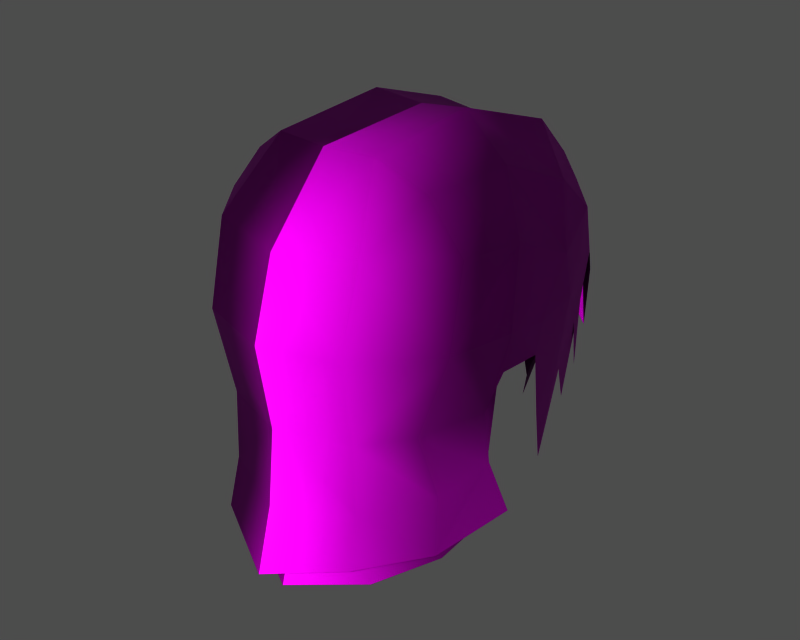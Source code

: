 # Source: p022002.blend  (saved by Blender 3.6.13; exported with 4.5.12 LTS)
import bpy
from mathutils import Matrix  # noqa: F401  (used for matrix-valued properties, if any)

bpy.ops.wm.read_factory_settings(use_empty=True)
scene = bpy.context.scene
scene.name = '1'

# ---- collections
col_collection_1 = bpy.data.collections.new('Collection 1'); scene.collection.children.link(col_collection_1)

# ---- images (referenced by path relative to the original .blend; pixels are not part of the script)
import os
ASSET_DIR = os.environ.get("B2B_ASSET_DIR", "")  # directory of the original .blend (textures are referenced by path, not embedded)
HERE = os.path.dirname(os.path.abspath(__file__))  # packed textures are extracted next to this script under _unpacked/

def load_image(name, relpath, width, height, colorspace="sRGB"):
    """Load a texture the original file referenced (path relative to the .blend, or extracted next to this script)."""
    p = next((c for c in (os.path.join(HERE, relpath), os.path.join(ASSET_DIR, relpath)) if relpath and os.path.exists(c)), "")
    if p:
        img = bpy.data.images.load(p, check_existing=True)
        img.name = name
    else:  # same state as the original file: an image datablock whose file is absent (Cycles renders it pink)
        img = bpy.data.images.new(name, width, height)
        img.source = "FILE"
        img.filepath = "//" + (relpath or name)
    img.colorspace_settings.name = colorspace
    return img
img_m_hair_diff_0 = load_image('m_hair_diff_0', 'p022002.dds', 1024, 1024, 'Non-Color')
img_m_hair_norm_0 = load_image('m_hair_norm_0', 'p022002_n.dds', 1024, 1024, 'Non-Color')
img_m_hair_spec_0 = load_image('m_hair_spec_0', 'p022002_sp.dds', 1024, 1024, 'Non-Color')

# ---- materials (node trees are filled in below, after node groups)
mat_m_hair_mat_001 = bpy.data.materials.new('m_hair_mat.001')

# ---- material node trees
mat_m_hair_mat_001.use_nodes = True; mat_m_hair_mat_001.node_tree.nodes.clear()
_N = mat_m_hair_mat_001.node_tree.nodes; _L = mat_m_hair_mat_001.node_tree.links
n0 = _N.new('ShaderNodeBsdfPrincipled'); n0.name = 'Principled BSDF'; n0.location = (0, 0)
n0.distribution = 'GGX'
n0.subsurface_method = 'RANDOM_WALK_SKIN'
n0.inputs[3].default_value = 1.45
n0.inputs[27].default_value = (0.0, 0.0, 0.0, 1.0)
n0.inputs[28].default_value = 1.0
n1 = _N.new('ShaderNodeOutputMaterial'); n1.name = 'Material Output'; n1.location = (0, 0)
n2 = _N.new('ShaderNodeTexImage'); n2.name = 'Image Texture'; n2.location = (0, 0)
n2.image = img_m_hair_diff_0
n3 = _N.new('ShaderNodeUVMap'); n3.name = 'UV Map'; n3.location = (0, 0)
n4 = _N.new('ShaderNodeTexImage'); n4.name = 'Image Texture.001'; n4.location = (0, 0)
n4.image = img_m_hair_norm_0
n5 = _N.new('ShaderNodeNormalMap'); n5.name = 'Normal Map'; n5.location = (0, 0)
n6 = _N.new('ShaderNodeUVMap'); n6.name = 'UV Map.001'; n6.location = (0, 0)
n7 = _N.new('ShaderNodeTexImage'); n7.name = 'Image Texture.002'; n7.location = (0, 0)
n7.image = img_m_hair_spec_0
n8 = _N.new('ShaderNodeUVMap'); n8.name = 'UV Map.002'; n8.location = (0, 0)
_L.new(n0.outputs[0], n1.inputs[0])
_L.new(n2.outputs[0], n0.inputs[0])
_L.new(n3.outputs[0], n2.inputs[0])
_L.new(n4.outputs[0], n5.inputs[1])
_L.new(n5.outputs[0], n0.inputs[5])
_L.new(n6.outputs[0], n4.inputs[0])
_L.new(n7.outputs[0], n0.inputs[13])
_L.new(n8.outputs[0], n7.inputs[0])
n1.is_active_output = True

# ---- meshes
me_m_hair = bpy.data.meshes.new('m_hair')
me_m_hair.from_pydata([(3.781, -5.446, 163.4), (3.629, -5.397, 167.1), (-0.02077, -6.655, 167.1), (-0.02077, -2.798, 179.2), (-0.02077, 3.754, 179.6), (-2.62, 3.612, 179.9), (2.578, 3.612, 179.9), (3.063, 9.142, 178.2), (-0.02077, 9.276, 177.7), (7.092, 5.579, 173.5), (5.551, 7.416, 176.2), (5.103, 3.316, 177.9), (-0.02077, -6.874, 170.0), (-4.299, -4.86, 170.1), (-3.823, -3.989, 161.8), (-2.69, -2.637, 179.3), (-4.034, -5.162, 175.8), (-0.02076, -6.142, 175.5), (-7.204, 6.064, 171.2), (-5.842, 9.376, 174.3), (-5.58, 10.42, 171.5), (-6.195, 1.407, 163.8), (-5.826, -2.017, 163.5), (-5.569, -3.217, 167.2), (-7.133, 5.579, 173.5), (-7.123, 1.656, 175.3), (-5.145, 3.316, 177.9), (6.153, 1.407, 163.8), (6.46, 0.4524, 167.2), (5.528, -3.217, 167.2), (-5.059, -0.5593, 162.8), (4.258, -4.86, 170.1), (3.781, -3.989, 161.8), (5.017, -0.5593, 162.8), (-6.482, 6.706, 166.7), (4.286, 9.867, 172.5), (4.198, 9.081, 174.9), (5.662, 6.998, 174.6), (-4.239, 9.081, 174.9), (-4.328, 9.867, 172.5), (-5.703, 6.998, 174.6), (5.538, 10.42, 171.5), (5.801, 9.376, 174.3), (7.163, 6.064, 171.2), (3.832, 12.47, 171.8), (4.738, 11.86, 166.6), (0.4923, 12.14, 172.0), (6.44, 6.706, 166.7), (7.082, 1.656, 175.3), (2.648, -2.637, 179.3), (-0.02077, 11.77, 174.7), (-0.02077, 10.73, 176.1), (3.227, 11.13, 176.1), (-5.592, 7.416, 176.2), (-0.02077, -7.094, 163.2), (-3.671, -5.397, 167.1), (-6.502, 0.4524, 167.2), (5.784, -2.017, 163.5), (-4.78, 11.86, 166.6), (-3.874, 12.47, 171.8), (-0.5339, 12.14, 172.0), (-3.269, 11.13, 176.1), (-5.825, 7.228, 170.2), (2.332, 11.18, 170.7), (2.258, 10.99, 172.6), (3.992, -5.162, 175.8), (6.771, -1.894, 175.6), (4.864, -1.871, 177.9), (6.495, 3.153, 171.1), (6.341, 3.99, 167.5), (6.574, 6.064, 171.2), (-6.616, 6.064, 171.2), (-6.383, 3.99, 167.5), (-6.536, 3.153, 171.1), (-6.812, -1.894, 175.6), (-4.905, -1.871, 177.9), (6.493, 5.223, 162.3), (-6.534, 5.223, 162.3), (-0.02077, -5.637, 161.6), (6.347, 3.518, 169.6), (5.784, 7.228, 170.2), (6.56, 3.3, 172.5), (-3.823, -5.446, 163.4), (-0.02077, 11.48, 172.7), (-0.02077, 10.9, 175.1), (7.662, 0.4998, 171.6), (-7.704, 0.4998, 171.6), (5.429, 2.379, 163.6), (6.571, 1.277, 169.2), (6.353, -1.858, 169.9), (-6.395, -1.858, 169.9), (-6.613, 1.277, 169.2), (-5.471, 2.379, 163.6), (-3.917, -6.239, 171.7), (-0.02076, -7.362, 171.6), (-0.02077, 11.82, 170.8), (-2.374, 11.18, 170.7), (-2.3, 10.99, 172.6), (5.898, 8.629, 169.2), (5.61, 9.626, 165.4), (5.014, 10.85, 170.5), (-5.652, 9.626, 165.4), (-5.939, 8.629, 169.2), (-5.056, 10.85, 170.5), (3.432, 12.19, 174.4), (5.457, 10.77, 170.4), (4.738, 11.86, 166.6), (3.832, 12.47, 171.8), (-4.78, 11.86, 166.6), (-5.499, 10.77, 170.4), (-3.874, 12.47, 171.8), (3.876, -6.239, 171.7), (6.864, -2.818, 171.5), (-3.105, 9.142, 178.2), (-3.474, 12.19, 174.4), (-5.768, 8.37, 164.1), (5.726, 8.37, 164.1), (-6.905, -2.818, 171.5), (7.544, 3.153, 171.1), (7.054, 3.904, 165.7), (-7.096, 3.904, 165.7), (-7.585, 3.153, 171.1), (5.904, 4.41, 166.1), (5.852, 6.239, 168.5), (-5.893, 6.239, 168.5), (-5.946, 4.41, 166.1), (6.647, 3.171, 169.0), (6.353, -1.858, 169.9), (-6.688, 3.171, 169.0), (-6.395, -1.858, 169.9), (-6.613, 1.277, 169.2), (6.571, 1.277, 169.2), (6.404, 3.169, 174.5), (-6.446, 3.169, 174.5), (-6.388, 3.518, 169.6), (-6.601, 3.3, 172.5), (-3.946, -4.641, 159.1), (-0.02077, -6.595, 158.2), (3.904, -4.641, 159.1), (7.176, 0.7493, 169.4), (7.485, 2.791, 169.5), (-7.218, 0.7493, 169.4), (-7.526, 2.791, 169.5), (5.056, -0.6924, 158.8), (-5.097, -0.6924, 158.8), (4.541, 10.75, 173.6), (5.845, 8.27, 172.7), (-5.886, 8.27, 172.7), (-4.583, 10.75, 173.6), (6.503, 5.579, 173.5), (-6.545, 5.579, 173.5), (5.781, -2.15, 160.2), (6.646, 2.483, 160.6), (-6.687, 2.483, 160.6), (-5.823, -2.15, 160.2), (-5.178, 3.159, 159.2), (5.137, 3.159, 159.2), (3.904, -6.099, 160.8), (-3.946, -6.099, 160.8), (-0.02077, -8.053, 159.8), (-4.283, 9.94, 170.6), (4.242, 9.94, 170.6), (2.17, 10.42, 175.0), (-2.212, 10.42, 175.0)], [], [(0, 1, 2), (3, 4, 5), (6, 7, 8), (9, 10, 11), (12, 13, 14), (15, 16, 17), (18, 19, 20), (21, 22, 23), (24, 25, 26), (27, 28, 29), (30, 14, 13), (31, 32, 33), (20, 34, 18), (32, 31, 12), (35, 36, 37), (38, 39, 40), (41, 42, 43), (44, 45, 46), (43, 47, 41), (11, 48, 9), (49, 3, 17), (50, 51, 52), (26, 53, 24), (54, 0, 2), (55, 23, 22), (23, 56, 21), (29, 57, 27), (58, 59, 60), (61, 51, 50), (39, 62, 40), (63, 64, 35), (57, 29, 1), (65, 66, 67), (68, 69, 70), (71, 72, 73), (74, 16, 75), (74, 75, 26), (76, 47, 43), (18, 34, 77), (12, 78, 32), (79, 80, 81), (82, 54, 2), (64, 83, 84), (9, 48, 85), (86, 25, 24), (87, 88, 89), (90, 91, 92), (11, 67, 66), (3, 49, 6), (14, 78, 12), (2, 55, 82), (93, 94, 17), (95, 96, 97), (98, 99, 100), (101, 102, 103), (10, 7, 6), (42, 41, 104), (105, 106, 107), (108, 109, 110), (17, 94, 111), (65, 111, 112), (5, 4, 8), (5, 113, 53), (53, 113, 61), (114, 20, 19), (20, 115, 34), (116, 41, 47), (25, 86, 117), (16, 74, 117), (112, 85, 48), (112, 66, 65), (22, 82, 55), (1, 0, 57), (118, 119, 43), (85, 118, 9), (18, 120, 121), (24, 121, 86), (122, 123, 70), (71, 124, 125), (69, 68, 126), (126, 68, 127), (73, 72, 128), (129, 73, 128), (7, 52, 51), (52, 7, 10), (17, 16, 93), (117, 93, 16), (89, 33, 87), (92, 30, 90), (46, 50, 104), (111, 65, 17), (17, 65, 49), (128, 130, 129), (127, 131, 126), (28, 85, 112), (117, 86, 56), (6, 11, 10), (67, 11, 6), (33, 89, 31), (13, 90, 30), (80, 37, 132), (133, 40, 62), (114, 50, 60), (53, 26, 5), (5, 26, 75), (2, 94, 93), (111, 94, 2), (62, 134, 135), (136, 137, 78), (78, 137, 138), (80, 35, 37), (84, 83, 97), (85, 28, 139), (85, 139, 140), (56, 86, 141), (142, 141, 86), (117, 23, 55), (56, 23, 117), (1, 29, 112), (112, 29, 28), (138, 32, 78), (32, 138, 143), (78, 14, 136), (144, 136, 14), (87, 33, 143), (143, 33, 32), (144, 30, 92), (14, 30, 144), (100, 145, 146), (147, 148, 103), (93, 55, 2), (55, 93, 117), (2, 1, 111), (112, 111, 1), (51, 61, 113), (8, 113, 5), (42, 10, 9), (10, 42, 52), (24, 53, 19), (61, 19, 53), (48, 66, 112), (66, 48, 11), (117, 74, 25), (26, 25, 74), (103, 102, 147), (146, 98, 100), (70, 149, 68), (73, 150, 71), (151, 152, 27), (21, 153, 154), (36, 35, 64), (97, 39, 38), (75, 16, 15), (75, 15, 5), (39, 97, 96), (64, 63, 95), (92, 155, 144), (143, 156, 87), (104, 44, 46), (107, 104, 41), (60, 59, 114), (20, 114, 110), (157, 0, 54), (0, 157, 151), (54, 82, 158), (154, 158, 82), (8, 4, 6), (6, 4, 3), (121, 24, 18), (19, 18, 24), (43, 9, 118), (9, 43, 42), (65, 67, 49), (6, 49, 67), (158, 159, 54), (54, 159, 157), (160, 62, 39), (96, 160, 39), (80, 161, 35), (35, 161, 63), (27, 57, 151), (57, 0, 151), (154, 22, 21), (82, 22, 154), (125, 72, 71), (70, 69, 122), (17, 3, 15), (5, 15, 3), (43, 119, 76), (77, 120, 18), (50, 114, 61), (19, 61, 114), (52, 104, 50), (104, 52, 42), (84, 162, 64), (64, 162, 36), (97, 163, 84), (38, 163, 97), (113, 8, 51), (51, 8, 7), (121, 120, 142), (86, 121, 142), (119, 118, 140), (140, 118, 85), (62, 135, 133), (132, 81, 80), (110, 109, 20), (41, 105, 107), (97, 83, 95), (95, 83, 64)])
me_m_hair.polygons.foreach_set('use_smooth', [True] * 210)
_uv = me_m_hair.uv_layers.new(name='UVTex')
_uv.uv.foreach_set('vector', [0.1621, 0.8542, 0.1622, 0.7803, 0.05162, 0.7908, 0.04009, 0.5183, 0.04062, 0.3797, 0.08334, 0.3844, 0.08334, 0.3844, 0.1001, 0.2754, 0.03209, 0.2683, 0.2457, 0.3713, 0.1672, 0.3187, 0.1343, 0.3967, 0.04408, 0.6803, 0.1301, 0.6669, 0.1621, 0.8542, 0.0772, 0.5185, 0.1128, 0.5914, 0.04245, 0.6054, 0.2965, 0.3312, 0.203, 0.247, 0.2456, 0.1994, 0.341, 0.7855, 0.2663, 0.8029, 0.2496, 0.7272, 0.2457, 0.3713, 0.2091, 0.4534, 0.1343, 0.3967, 0.341, 0.7855, 0.3168, 0.6566, 0.2496, 0.7272, 0.2663, 0.8029, 0.1621, 0.8542, 0.1301, 0.6669, 0.1301, 0.6669, 0.1621, 0.8542, 0.2663, 0.8029, 0.2456, 0.1994, 0.3526, 0.2807, 0.2965, 0.3312, 0.1621, 0.8542, 0.1301, 0.6669, 0.04408, 0.6803, 0.8925, 0.2584, 0.7779, 0.2748, 0.7743, 0.4022, 0.7779, 0.2748, 0.8925, 0.2584, 0.7743, 0.4022, 0.2456, 0.1994, 0.203, 0.247, 0.2965, 0.3312, 0.139, 0.08262, 0.1278, 0.001038, 0.07176, 0.06861, 0.2965, 0.3312, 0.3526, 0.2807, 0.2456, 0.1994, 0.1343, 0.3967, 0.2091, 0.4534, 0.2457, 0.3713, 0.0772, 0.5185, 0.04009, 0.5183, 0.04245, 0.6054, 0.03178, 0.1268, 0.03182, 0.1902, 0.1203, 0.2027, 0.1343, 0.3967, 0.1672, 0.3187, 0.2457, 0.3713, 0.04918, 0.8821, 0.1621, 0.8542, 0.05162, 0.7908, 0.1622, 0.7803, 0.2496, 0.7272, 0.2663, 0.8029, 0.2496, 0.7272, 0.3168, 0.6566, 0.341, 0.7855, 0.2496, 0.7272, 0.2663, 0.8029, 0.341, 0.7855, 0.1278, 0.001038, 0.139, 0.08262, 0.07176, 0.06861, 0.1203, 0.2027, 0.03182, 0.1902, 0.03178, 0.1268, 0.8925, 0.2584, 0.9904, 0.4149, 0.7743, 0.4022, 0.983, 0.1435, 0.8871, 0.144, 0.8925, 0.2584, 0.2663, 0.8029, 0.2496, 0.7272, 0.1622, 0.7803, 0.1128, 0.5914, 0.1829, 0.5265, 0.1129, 0.5138, 0.3033, 0.4292, 0.3858, 0.3872, 0.2965, 0.3312, 0.2965, 0.3312, 0.3858, 0.3872, 0.3033, 0.4292, 0.1829, 0.5265, 0.1128, 0.5914, 0.1129, 0.5138, 0.1829, 0.5265, 0.1129, 0.5138, 0.1343, 0.3967, 0.5122, 0.3025, 0.3526, 0.2807, 0.2965, 0.3312, 0.2965, 0.3312, 0.3526, 0.2807, 0.5122, 0.3025, 0.04408, 0.6803, 0.04918, 0.8821, 0.1621, 0.8542, 0.9877, 0.5975, 0.9904, 0.4149, 0.8594, 0.5983, 0.1621, 0.8542, 0.04918, 0.8821, 0.05162, 0.7908, 0.8871, 0.144, 0.8794, 0.027, 0.767, 0.0383, 0.2457, 0.3713, 0.2091, 0.4534, 0.2774, 0.518, 0.2774, 0.518, 0.2091, 0.4534, 0.2457, 0.3713, 0.341, 0.7855, 0.2907, 0.5138, 0.2303, 0.6164, 0.2303, 0.6164, 0.2907, 0.5138, 0.341, 0.7855, 0.1343, 0.3967, 0.1129, 0.5138, 0.1829, 0.5265, 0.04009, 0.5183, 0.0772, 0.5185, 0.08334, 0.3844, 0.1621, 0.8542, 0.04918, 0.8821, 0.04408, 0.6803, 0.05162, 0.7908, 0.1622, 0.7803, 0.1621, 0.8542, 0.1253, 0.6545, 0.044, 0.6796, 0.04245, 0.6054, 0.9772, 0.01977, 0.983, 0.1435, 0.8871, 0.144, 0.2674, 0.1493, 0.2891, 0.05747, 0.2025, 0.1025, 0.2891, 0.05747, 0.2674, 0.1493, 0.2025, 0.1025, 0.1672, 0.3187, 0.1001, 0.2754, 0.08334, 0.3844, 0.203, 0.247, 0.2456, 0.1994, 0.1403, 0.1472, 0.2674, 0.1493, 0.2891, 0.05747, 0.2025, 0.1025, 0.2891, 0.05747, 0.2674, 0.1493, 0.2025, 0.1025, 0.04245, 0.6054, 0.044, 0.6796, 0.1253, 0.6545, 0.1128, 0.5914, 0.1253, 0.6545, 0.2237, 0.6033, 0.08334, 0.3844, 0.04062, 0.3797, 0.03209, 0.2683, 0.08334, 0.3844, 0.1001, 0.2754, 0.1672, 0.3187, 0.1672, 0.3187, 0.1001, 0.2754, 0.1203, 0.2027, 0.1403, 0.1472, 0.2456, 0.1994, 0.203, 0.247, 0.2456, 0.1994, 0.4115, 0.2036, 0.3526, 0.2807, 0.4115, 0.2036, 0.2456, 0.1994, 0.3526, 0.2807, 0.2091, 0.4534, 0.2774, 0.518, 0.2237, 0.6033, 0.1128, 0.5914, 0.1829, 0.5265, 0.2237, 0.6033, 0.2237, 0.6033, 0.2774, 0.518, 0.2091, 0.4534, 0.2237, 0.6033, 0.1829, 0.5265, 0.1128, 0.5914, 0.2663, 0.8029, 0.1621, 0.8542, 0.1622, 0.7803, 0.1622, 0.7803, 0.1621, 0.8542, 0.2663, 0.8029, 0.3218, 0.4351, 0.3849, 0.3838, 0.2965, 0.3312, 0.2774, 0.518, 0.3218, 0.4351, 0.2457, 0.3713, 0.2965, 0.3312, 0.3849, 0.3838, 0.3218, 0.4351, 0.2457, 0.3713, 0.3218, 0.4351, 0.2774, 0.518, 0.5122, 0.3025, 0.3526, 0.2807, 0.2965, 0.3312, 0.2965, 0.3312, 0.3526, 0.2807, 0.5122, 0.3025, 0.3858, 0.3872, 0.3033, 0.4292, 0.3215, 0.4475, 0.3215, 0.4475, 0.3033, 0.4292, 0.2463, 0.471, 0.3033, 0.4292, 0.3858, 0.3872, 0.3215, 0.4475, 0.2463, 0.471, 0.3033, 0.4292, 0.3215, 0.4475, 0.1001, 0.2754, 0.1203, 0.2027, 0.03182, 0.1902, 0.1203, 0.2027, 0.1001, 0.2754, 0.1672, 0.3187, 0.04245, 0.6054, 0.1128, 0.5914, 0.1253, 0.6545, 0.2237, 0.6033, 0.1253, 0.6545, 0.1128, 0.5914, 0.2303, 0.6164, 0.2663, 0.8029, 0.341, 0.7855, 0.341, 0.7855, 0.2663, 0.8029, 0.2303, 0.6164, 0.07176, 0.06861, 0.03178, 0.1268, 0.1403, 0.1472, 0.1253, 0.6545, 0.1128, 0.5914, 0.04245, 0.6054, 0.04245, 0.6054, 0.1128, 0.5914, 0.0772, 0.5185, 0.3215, 0.4475, 0.2873, 0.4794, 0.2463, 0.471, 0.2463, 0.471, 0.2873, 0.4794, 0.3215, 0.4475, 0.3168, 0.6566, 0.2774, 0.518, 0.2237, 0.6033, 0.2237, 0.6033, 0.2774, 0.518, 0.3168, 0.6566, 0.08334, 0.3844, 0.1343, 0.3967, 0.1672, 0.3187, 0.1129, 0.5138, 0.1343, 0.3967, 0.08334, 0.3844, 0.2663, 0.8029, 0.2303, 0.6164, 0.1301, 0.6669, 0.1301, 0.6669, 0.2303, 0.6164, 0.2663, 0.8029, 0.9904, 0.4149, 0.7743, 0.4022, 0.7602, 0.5921, 0.7602, 0.5921, 0.7743, 0.4022, 0.9904, 0.4149, 0.1403, 0.1472, 0.03178, 0.1268, 0.07176, 0.06861, 0.1672, 0.3187, 0.1343, 0.3967, 0.08334, 0.3844, 0.08334, 0.3844, 0.1343, 0.3967, 0.1129, 0.5138, 0.05162, 0.7908, 0.044, 0.6796, 0.1253, 0.6545, 0.1253, 0.6545, 0.044, 0.6796, 0.05162, 0.7908, 0.9904, 0.4149, 0.9877, 0.5975, 0.8594, 0.5983, 0.1642, 0.9371, 0.04749, 0.9653, 0.04918, 0.8821, 0.04918, 0.8821, 0.04749, 0.9653, 0.1642, 0.9371, 0.9904, 0.4149, 0.8925, 0.2584, 0.7743, 0.4022, 0.767, 0.0383, 0.8794, 0.027, 0.8871, 0.144, 0.2774, 0.518, 0.3168, 0.6566, 0.3184, 0.5265, 0.2774, 0.518, 0.3184, 0.5265, 0.34, 0.4534, 0.3168, 0.6566, 0.2774, 0.518, 0.3184, 0.5265, 0.34, 0.4534, 0.3184, 0.5265, 0.2774, 0.518, 0.2237, 0.6033, 0.2496, 0.7272, 0.1622, 0.7803, 0.3168, 0.6566, 0.2496, 0.7272, 0.2237, 0.6033, 0.1622, 0.7803, 0.2496, 0.7272, 0.2237, 0.6033, 0.2237, 0.6033, 0.2496, 0.7272, 0.3168, 0.6566, 0.1642, 0.9371, 0.1621, 0.8542, 0.04918, 0.8821, 0.1621, 0.8542, 0.1642, 0.9371, 0.2883, 0.8852, 0.04918, 0.8821, 0.1621, 0.8542, 0.1642, 0.9371, 0.2883, 0.8852, 0.1642, 0.9371, 0.1621, 0.8542, 0.341, 0.7855, 0.2663, 0.8029, 0.2883, 0.8852, 0.2883, 0.8852, 0.2663, 0.8029, 0.1621, 0.8542, 0.2883, 0.8852, 0.2663, 0.8029, 0.341, 0.7855, 0.1621, 0.8542, 0.2663, 0.8029, 0.2883, 0.8852, 0.2025, 0.1025, 0.1403, 0.1472, 0.2456, 0.1994, 0.2456, 0.1994, 0.1403, 0.1472, 0.2025, 0.1025, 0.1253, 0.6545, 0.1622, 0.7803, 0.05162, 0.7908, 0.1622, 0.7803, 0.1253, 0.6545, 0.2237, 0.6033, 0.05162, 0.7908, 0.1622, 0.7803, 0.1253, 0.6545, 0.2237, 0.6033, 0.1253, 0.6545, 0.1622, 0.7803, 0.03182, 0.1902, 0.1203, 0.2027, 0.1001, 0.2754, 0.03209, 0.2683, 0.1001, 0.2754, 0.08334, 0.3844, 0.203, 0.247, 0.1672, 0.3187, 0.2457, 0.3713, 0.1672, 0.3187, 0.203, 0.247, 0.1203, 0.2027, 0.2457, 0.3713, 0.1672, 0.3187, 0.203, 0.247, 0.1203, 0.2027, 0.203, 0.247, 0.1672, 0.3187, 0.2091, 0.4534, 0.1829, 0.5265, 0.2237, 0.6033, 0.1829, 0.5265, 0.2091, 0.4534, 0.1343, 0.3967, 0.2237, 0.6033, 0.1829, 0.5265, 0.2091, 0.4534, 0.1343, 0.3967, 0.2091, 0.4534, 0.1829, 0.5265, 0.2025, 0.1025, 0.2674, 0.1493, 0.2456, 0.1994, 0.2456, 0.1994, 0.2674, 0.1493, 0.2025, 0.1025, 0.2965, 0.3312, 0.2457, 0.3713, 0.3033, 0.4292, 0.3033, 0.4292, 0.2457, 0.3713, 0.2965, 0.3312, 0.2883, 0.8852, 0.4007, 0.8522, 0.341, 0.7855, 0.341, 0.7855, 0.4007, 0.8522, 0.2883, 0.8852, 0.7779, 0.2748, 0.8925, 0.2584, 0.8871, 0.144, 0.8871, 0.144, 0.8925, 0.2584, 0.7779, 0.2748, 0.1129, 0.5138, 0.1128, 0.5914, 0.0772, 0.5185, 0.1129, 0.5138, 0.0772, 0.5185, 0.08334, 0.3844, 0.8925, 0.2584, 0.8871, 0.144, 0.983, 0.1435, 0.8871, 0.144, 0.983, 0.1435, 0.9772, 0.01977, 0.341, 0.7855, 0.4007, 0.8522, 0.2883, 0.8852, 0.2883, 0.8852, 0.4007, 0.8522, 0.341, 0.7855, 0.1403, 0.1472, 0.139, 0.08262, 0.07176, 0.06861, 0.2025, 0.1025, 0.1403, 0.1472, 0.2456, 0.1994, 0.07176, 0.06861, 0.139, 0.08262, 0.1403, 0.1472, 0.2456, 0.1994, 0.1403, 0.1472, 0.2025, 0.1025, 0.1642, 0.9371, 0.1621, 0.8542, 0.04918, 0.8821, 0.1621, 0.8542, 0.1642, 0.9371, 0.2883, 0.8852, 0.04918, 0.8821, 0.1621, 0.8542, 0.1642, 0.9371, 0.2883, 0.8852, 0.1642, 0.9371, 0.1621, 0.8542, 0.03209, 0.2683, 0.04062, 0.3797, 0.08334, 0.3844, 0.08334, 0.3844, 0.04062, 0.3797, 0.04009, 0.5183, 0.3218, 0.4351, 0.2457, 0.3713, 0.2965, 0.3312, 0.203, 0.247, 0.2965, 0.3312, 0.2457, 0.3713, 0.2965, 0.3312, 0.2457, 0.3713, 0.3218, 0.4351, 0.2457, 0.3713, 0.2965, 0.3312, 0.203, 0.247, 0.1128, 0.5914, 0.1129, 0.5138, 0.0772, 0.5185, 0.08334, 0.3844, 0.0772, 0.5185, 0.1129, 0.5138, 0.1642, 0.9371, 0.04749, 0.9653, 0.04918, 0.8821, 0.04918, 0.8821, 0.04749, 0.9653, 0.1642, 0.9371, 0.9884, 0.2595, 0.9904, 0.4149, 0.8925, 0.2584, 0.983, 0.1435, 0.9884, 0.2595, 0.8925, 0.2584, 0.9904, 0.4149, 0.9884, 0.2595, 0.8925, 0.2584, 0.8925, 0.2584, 0.9884, 0.2595, 0.983, 0.1435, 0.341, 0.7855, 0.2663, 0.8029, 0.2883, 0.8852, 0.2663, 0.8029, 0.1621, 0.8542, 0.2883, 0.8852, 0.2883, 0.8852, 0.2663, 0.8029, 0.341, 0.7855, 0.1621, 0.8542, 0.2663, 0.8029, 0.2883, 0.8852, 0.5122, 0.3025, 0.3858, 0.3872, 0.2965, 0.3312, 0.2965, 0.3312, 0.3858, 0.3872, 0.5122, 0.3025, 0.04245, 0.6054, 0.04009, 0.5183, 0.0772, 0.5185, 0.08334, 0.3844, 0.0772, 0.5185, 0.04009, 0.5183, 0.2965, 0.3312, 0.3849, 0.3838, 0.5122, 0.3025, 0.5122, 0.3025, 0.3849, 0.3838, 0.2965, 0.3312, 0.03178, 0.1268, 0.1403, 0.1472, 0.1203, 0.2027, 0.203, 0.247, 0.1203, 0.2027, 0.1403, 0.1472, 0.1203, 0.2027, 0.1403, 0.1472, 0.03178, 0.1268, 0.1403, 0.1472, 0.1203, 0.2027, 0.203, 0.247, 0.767, 0.0383, 0.776, 0.1519, 0.8871, 0.144, 0.8871, 0.144, 0.776, 0.1519, 0.7779, 0.2748, 0.8871, 0.144, 0.776, 0.1519, 0.767, 0.0383, 0.7779, 0.2748, 0.776, 0.1519, 0.8871, 0.144, 0.1001, 0.2754, 0.03209, 0.2683, 0.03182, 0.1902, 0.03182, 0.1902, 0.03209, 0.2683, 0.1001, 0.2754, 0.3218, 0.4351, 0.3849, 0.3838, 0.34, 0.4534, 0.2774, 0.518, 0.3218, 0.4351, 0.34, 0.4534, 0.3849, 0.3838, 0.3218, 0.4351, 0.34, 0.4534, 0.34, 0.4534, 0.3218, 0.4351, 0.2774, 0.518, 0.9904, 0.4149, 0.8594, 0.5983, 0.7602, 0.5921, 0.7602, 0.5921, 0.8594, 0.5983, 0.9904, 0.4149, 0.2025, 0.1025, 0.2674, 0.1493, 0.2456, 0.1994, 0.2456, 0.1994, 0.2674, 0.1493, 0.2025, 0.1025, 0.8871, 0.144, 0.8794, 0.027, 0.9772, 0.01977, 0.9772, 0.01977, 0.8794, 0.027, 0.8871, 0.144])
me_m_hair.materials.append(mat_m_hair_mat_001)
me_m_hair.use_remesh_preserve_volume = False
me_m_hair.use_remesh_preserve_attributes = False
me_m_hair.use_mirror_vertex_groups = False
me_m_hair.update()
arm_armature = bpy.data.armatures.new('armature')  # bones are not reproduced

# ---- objects
ob_p022002_obj = bpy.data.objects.new('p022002_obj', arm_armature)
ob_m_hair = bpy.data.objects.new('m_hair', me_m_hair)

# ---- transforms, parenting, visibility, modifiers, constraints
ob_p022002_obj.location = (0.0, 0.0, 0.0)
ob_p022002_obj.lock_rotations_4d = False
ob_p022002_obj.empty_display_type = 'ARROWS'
ob_p022002_obj.show_in_front = True
ob_p022002_obj.lineart.crease_threshold = 0.0
ob_m_hair.parent = ob_p022002_obj
ob_m_hair.location = (0.0, 0.0, 0.0)
ob_m_hair.lock_rotations_4d = False
ob_m_hair.empty_display_type = 'ARROWS'
ob_m_hair.lineart.crease_threshold = 0.0
_vg = ob_m_hair.vertex_groups.new(name='b_hair_01')
_vg.add([0, 1, 2, 3, 6, 9, 11, 12, 15, 17, 27, 28, 29, 31, 32, 33, 48, 49, 57, 65, 66, 67, 68, 69, 79, 81, 85, 87, 88, 89, 94, 111, 112, 118, 119, 126, 127, 131, 132, 139, 140, 143, 151, 152], 1.0, 'REPLACE')
_vg = ob_m_hair.vertex_groups.new(name='b_hair_main')
_vg.add([4, 5, 7, 8, 10, 13, 14, 16, 18, 19, 20, 21, 22, 23, 24, 25, 26, 30, 34, 35, 36, 37, 38, 39, 40, 41, 42, 43, 44, 45, 46, 47, 50, 51, 52, 53, 54, 55, 56, 58, 59, 60, 61, 62, 63, 64, 70, 71, 72, 73, 74, 75, 76, 77, 78, 80, 82, 83, 84, 86, 90, 91, 92, 93, 95, 96, 97, 98, 99, 100, 101, 102, 103, 104, 105, 106, 107, 108, 109, 110, 113, 114, 115, 116, 117, 120, 121, 122, 123, 124, 125, 128, 129, 130, 133, 134, 135, 136, 137, 138, 141, 142, 144, 145, 146, 147, 148, 149, 150, 153, 154, 155, 156, 157, 158, 159, 160, 161, 162, 163], 1.0, 'REPLACE')
_m = ob_m_hair.modifiers.new('Armature', 'ARMATURE')
_m.object = ob_p022002_obj
_m.use_bone_envelopes = True

# ---- collection membership
col_collection_1.objects.link(ob_p022002_obj)
col_collection_1.objects.link(ob_m_hair)

# ---- scene / render settings (as saved in the file)
scene.frame_start = 1; scene.frame_end = 250; scene.frame_set(1)
scene.render.engine = 'BLENDER_EEVEE_NEXT'
scene.render.image_settings.file_format = 'TARGA'
scene.render.image_settings.color_mode = 'RGB'
scene.render.image_settings.compression = 90
scene.render.resolution_x = 320
scene.render.resolution_y = 256
scene.render.fps = 25
scene.render.dither_intensity = 0.0
scene.render.use_compositing = False
scene.render.use_sequencer = False
scene.render.use_file_extension = False
scene.render.bake_margin = 2
scene.render.bake_bias = 0.0
scene.render.use_stamp_time = False
scene.render.use_stamp_date = False
scene.render.use_stamp_frame = False
scene.render.use_stamp_camera = False
scene.render.use_stamp_scene = False
scene.render.use_stamp_filename = False
scene.render.use_stamp_render_time = False
scene.render.stamp_font_size = 0
scene.render.stamp_foreground = (0.0, 0.0, 0.0, 0.0)
scene.render.stamp_background = (0.0, 0.0, 0.0, 0.0)
scene.cycles.use_denoising = False
scene.cycles.samples = 10
scene.cycles.sampling_pattern = 'TABULATED_SOBOL'
scene.cycles.light_sampling_threshold = 0.0
scene.cycles.use_adaptive_sampling = False
scene.cycles.use_light_tree = False
scene.cycles.blur_glossy = 0.0
scene.cycles.volume_bounces = 1
scene.cycles.pixel_filter_type = 'GAUSSIAN'
scene.cycles.sample_clamp_indirect = 0.0
scene.view_settings.view_transform = 'Raw'
bpy.context.view_layer.update()

# ---- added for rendering (the .blend has no active camera and no usable light): camera, sun + grey world if the file has none
cam_auto = bpy.data.cameras.new('AutoCamera')
cam_auto.lens = 50.0
cam_auto.sensor_width = 36.0
cam_auto.clip_end = 1000.0
ob_auto_camera = bpy.data.objects.new('AutoCamera', cam_auto)
scene.collection.objects.link(ob_auto_camera)
ob_auto_camera.location = (31.0311, -35.0515, 193.901)
ob_auto_camera.rotation_euler = (1.09748, -7.21219e-08, 0.694738)
scene.camera = ob_auto_camera
light_auto_sun = bpy.data.lights.new('AutoSun', 'SUN')
light_auto_sun.energy = 3.0
light_auto_sun.angle = 0.0523599
ob_auto_sun = bpy.data.objects.new('AutoSun', light_auto_sun)
scene.collection.objects.link(ob_auto_sun)
ob_auto_sun.rotation_euler = (0.872665, 0.174533, 0.523599)
if scene.world is None:
    world_auto = bpy.data.worlds.new('AutoWorld')
    world_auto.color = (0.3, 0.3, 0.3)
    scene.world = world_auto
bpy.context.view_layer.update()
